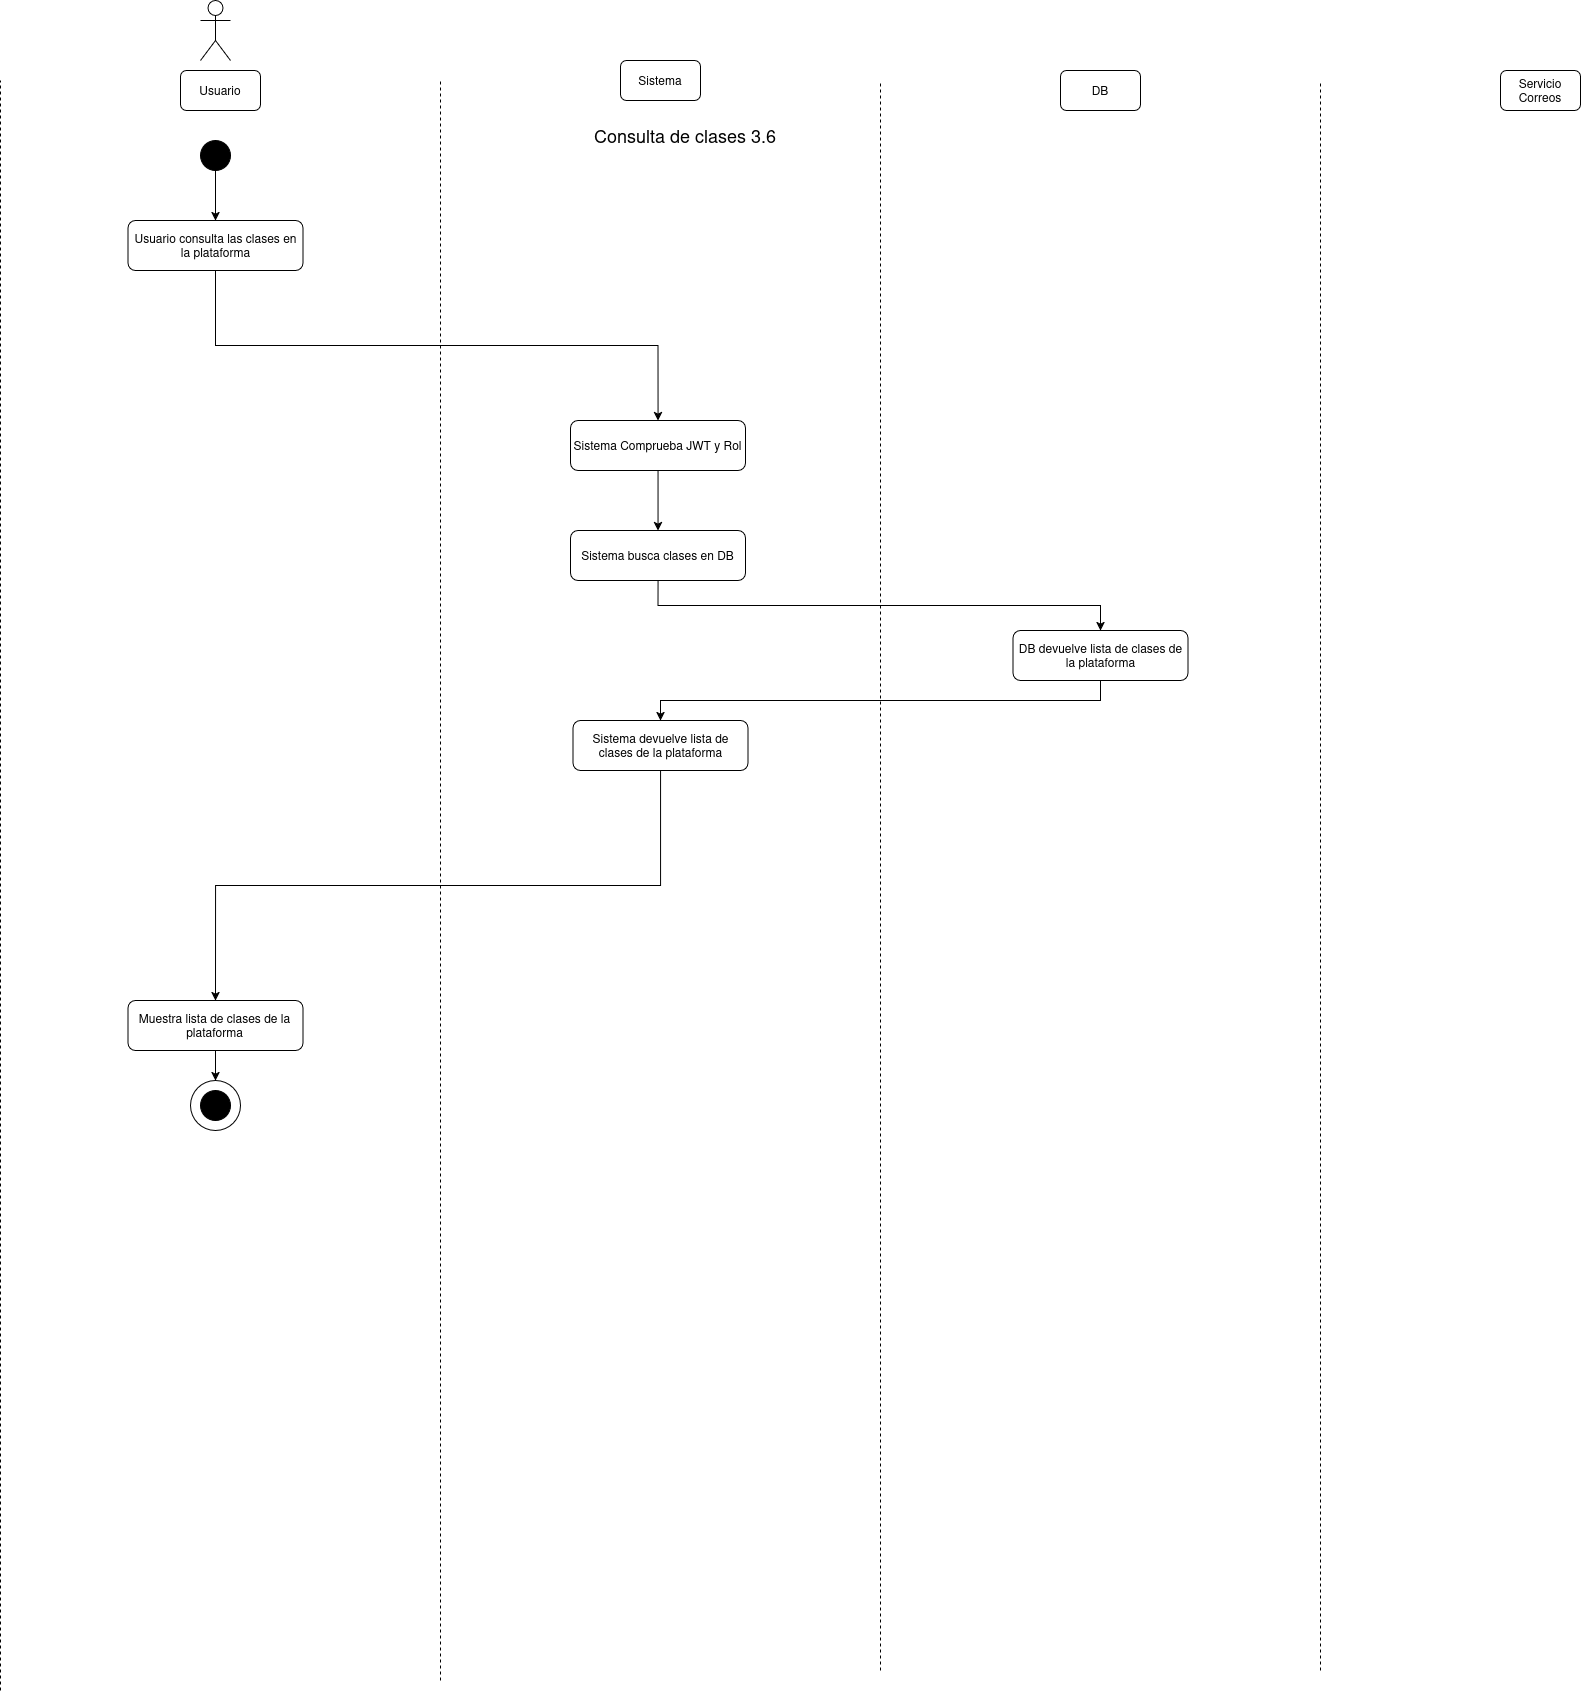

The diagram above was exported from draw.io. Its source (the exported page's mxGraphModel, read from the mxfile embedded in the PNG):
<mxGraphModel dx="1356" dy="795" grid="1" gridSize="10" guides="1" tooltips="1" connect="1" arrows="1" fold="1" page="1" pageScale="1" pageWidth="850" pageHeight="1100" math="0" shadow="0">
  <root>
    <mxCell id="wol5oTAGJa3k_Irg1fQm-0" />
    <mxCell id="wol5oTAGJa3k_Irg1fQm-1" parent="wol5oTAGJa3k_Irg1fQm-0" />
    <mxCell id="wol5oTAGJa3k_Irg1fQm-2" parent="wol5oTAGJa3k_Irg1fQm-1" style="shape=umlActor;verticalLabelPosition=bottom;verticalAlign=top;html=1;outlineConnect=0;" value="" vertex="1">
      <mxGeometry height="60" width="30" x="230" y="40" as="geometry" />
    </mxCell>
    <mxCell id="wol5oTAGJa3k_Irg1fQm-3" parent="wol5oTAGJa3k_Irg1fQm-1" style="rounded=1;whiteSpace=wrap;html=1;" value="Usuario" vertex="1">
      <mxGeometry height="40" width="80" x="210" y="110" as="geometry" />
    </mxCell>
    <mxCell id="wol5oTAGJa3k_Irg1fQm-4" parent="wol5oTAGJa3k_Irg1fQm-1" style="rounded=1;whiteSpace=wrap;html=1;" value="Sistema" vertex="1">
      <mxGeometry height="40" width="80" x="650" y="100" as="geometry" />
    </mxCell>
    <mxCell id="wol5oTAGJa3k_Irg1fQm-5" parent="wol5oTAGJa3k_Irg1fQm-1" style="rounded=1;whiteSpace=wrap;html=1;" value="DB" vertex="1">
      <mxGeometry height="40" width="80" x="1090" y="110" as="geometry" />
    </mxCell>
    <mxCell id="wol5oTAGJa3k_Irg1fQm-6" parent="wol5oTAGJa3k_Irg1fQm-1" style="rounded=1;whiteSpace=wrap;html=1;" value="Servicio Correos" vertex="1">
      <mxGeometry height="40" width="80" x="1530" y="110" as="geometry" />
    </mxCell>
    <mxCell id="wol5oTAGJa3k_Irg1fQm-7" edge="1" parent="wol5oTAGJa3k_Irg1fQm-1" style="endArrow=none;dashed=1;html=1;rounded=0;" value="">
      <mxGeometry height="50" relative="1" width="50" as="geometry">
        <mxPoint x="30" y="1730" as="sourcePoint" />
        <mxPoint x="30" y="120" as="targetPoint" />
      </mxGeometry>
    </mxCell>
    <mxCell id="wol5oTAGJa3k_Irg1fQm-8" edge="1" parent="wol5oTAGJa3k_Irg1fQm-1" style="endArrow=none;dashed=1;html=1;rounded=0;" value="">
      <mxGeometry height="50" relative="1" width="50" as="geometry">
        <mxPoint x="470" y="1720" as="sourcePoint" />
        <mxPoint x="470" y="120" as="targetPoint" />
      </mxGeometry>
    </mxCell>
    <mxCell id="wol5oTAGJa3k_Irg1fQm-9" edge="1" parent="wol5oTAGJa3k_Irg1fQm-1" style="endArrow=none;dashed=1;html=1;rounded=0;" value="">
      <mxGeometry height="50" relative="1" width="50" as="geometry">
        <mxPoint x="910" y="1710" as="sourcePoint" />
        <mxPoint x="910" y="120" as="targetPoint" />
      </mxGeometry>
    </mxCell>
    <mxCell id="wol5oTAGJa3k_Irg1fQm-10" edge="1" parent="wol5oTAGJa3k_Irg1fQm-1" style="endArrow=none;dashed=1;html=1;rounded=0;" value="">
      <mxGeometry height="50" relative="1" width="50" as="geometry">
        <mxPoint x="1350" y="1710" as="sourcePoint" />
        <mxPoint x="1350" y="120" as="targetPoint" />
      </mxGeometry>
    </mxCell>
    <mxCell id="wol5oTAGJa3k_Irg1fQm-11" parent="wol5oTAGJa3k_Irg1fQm-1" style="ellipse;whiteSpace=wrap;html=1;aspect=fixed;strokeColor=#000000;fillColor=#000000;" value="" vertex="1">
      <mxGeometry height="30" width="30" x="230" y="180" as="geometry" />
    </mxCell>
    <mxCell id="wol5oTAGJa3k_Irg1fQm-12" parent="wol5oTAGJa3k_Irg1fQm-1" style="text;html=1;whiteSpace=wrap;strokeColor=none;fillColor=none;align=center;verticalAlign=middle;rounded=0;" value="&lt;div&gt;&lt;font style=&quot;font-size: 18px;&quot;&gt;Consulta de clases 3.6&lt;/font&gt;&lt;/div&gt;" vertex="1">
      <mxGeometry height="30" width="450" x="490" y="160" as="geometry" />
    </mxCell>
    <mxCell id="wol5oTAGJa3k_Irg1fQm-13" edge="1" parent="wol5oTAGJa3k_Irg1fQm-1" source="wol5oTAGJa3k_Irg1fQm-14" style="edgeStyle=orthogonalEdgeStyle;rounded=0;orthogonalLoop=1;jettySize=auto;html=1;entryX=0.5;entryY=0;entryDx=0;entryDy=0;exitX=0.5;exitY=1;exitDx=0;exitDy=0;" target="wol5oTAGJa3k_Irg1fQm-16">
      <mxGeometry relative="1" as="geometry">
        <mxPoint x="250" y="440" as="sourcePoint" />
      </mxGeometry>
    </mxCell>
    <mxCell id="wol5oTAGJa3k_Irg1fQm-14" parent="wol5oTAGJa3k_Irg1fQm-1" style="rounded=1;whiteSpace=wrap;html=1;" value="Usuario consulta las clases en la plataforma" vertex="1">
      <mxGeometry height="50" width="175" x="157.5" y="260" as="geometry" />
    </mxCell>
    <mxCell id="wol5oTAGJa3k_Irg1fQm-15" edge="1" parent="wol5oTAGJa3k_Irg1fQm-1" source="wol5oTAGJa3k_Irg1fQm-16" style="edgeStyle=orthogonalEdgeStyle;rounded=0;orthogonalLoop=1;jettySize=auto;html=1;entryX=0.5;entryY=0;entryDx=0;entryDy=0;" target="wol5oTAGJa3k_Irg1fQm-18">
      <mxGeometry relative="1" as="geometry" />
    </mxCell>
    <mxCell id="wol5oTAGJa3k_Irg1fQm-16" parent="wol5oTAGJa3k_Irg1fQm-1" style="rounded=1;whiteSpace=wrap;html=1;" value="Sistema Comprueba JWT y Rol" vertex="1">
      <mxGeometry height="50" width="175" x="600.04" y="460" as="geometry" />
    </mxCell>
    <mxCell id="wol5oTAGJa3k_Irg1fQm-17" edge="1" parent="wol5oTAGJa3k_Irg1fQm-1" source="wol5oTAGJa3k_Irg1fQm-18" style="edgeStyle=orthogonalEdgeStyle;rounded=0;orthogonalLoop=1;jettySize=auto;html=1;entryX=0.5;entryY=0;entryDx=0;entryDy=0;exitX=0.5;exitY=1;exitDx=0;exitDy=0;" target="wol5oTAGJa3k_Irg1fQm-20">
      <mxGeometry relative="1" as="geometry" />
    </mxCell>
    <mxCell id="wol5oTAGJa3k_Irg1fQm-18" parent="wol5oTAGJa3k_Irg1fQm-1" style="rounded=1;whiteSpace=wrap;html=1;" value="Sistema busca clases en DB" vertex="1">
      <mxGeometry height="50" width="175" x="600.04" y="570" as="geometry" />
    </mxCell>
    <mxCell id="wol5oTAGJa3k_Irg1fQm-19" edge="1" parent="wol5oTAGJa3k_Irg1fQm-1" source="wol5oTAGJa3k_Irg1fQm-20" style="edgeStyle=orthogonalEdgeStyle;rounded=0;orthogonalLoop=1;jettySize=auto;html=1;entryX=0.5;entryY=0;entryDx=0;entryDy=0;exitX=0.5;exitY=1;exitDx=0;exitDy=0;" target="wol5oTAGJa3k_Irg1fQm-21">
      <mxGeometry relative="1" as="geometry" />
    </mxCell>
    <mxCell id="wol5oTAGJa3k_Irg1fQm-20" parent="wol5oTAGJa3k_Irg1fQm-1" style="rounded=1;whiteSpace=wrap;html=1;" value="DB devuelve lista de clases de la plataforma" vertex="1">
      <mxGeometry height="50" width="175" x="1042.5" y="670" as="geometry" />
    </mxCell>
    <mxCell id="wol5oTAGJa3k_Irg1fQm-21" parent="wol5oTAGJa3k_Irg1fQm-1" style="rounded=1;whiteSpace=wrap;html=1;" value="Sistema devuelve lista de clases de la plataforma" vertex="1">
      <mxGeometry height="50" width="175" x="602.5" y="760" as="geometry" />
    </mxCell>
    <mxCell id="wol5oTAGJa3k_Irg1fQm-22" edge="1" parent="wol5oTAGJa3k_Irg1fQm-1" source="wol5oTAGJa3k_Irg1fQm-21" style="edgeStyle=orthogonalEdgeStyle;rounded=0;orthogonalLoop=1;jettySize=auto;html=1;entryX=0.5;entryY=0;entryDx=0;entryDy=0;exitX=0.5;exitY=1;exitDx=0;exitDy=0;" target="wol5oTAGJa3k_Irg1fQm-24">
      <mxGeometry relative="1" as="geometry">
        <mxPoint x="687.54" y="990" as="sourcePoint" />
      </mxGeometry>
    </mxCell>
    <mxCell id="wol5oTAGJa3k_Irg1fQm-23" edge="1" parent="wol5oTAGJa3k_Irg1fQm-1" source="wol5oTAGJa3k_Irg1fQm-24" style="edgeStyle=orthogonalEdgeStyle;rounded=0;orthogonalLoop=1;jettySize=auto;html=1;entryX=0.5;entryY=0;entryDx=0;entryDy=0;" target="wol5oTAGJa3k_Irg1fQm-25">
      <mxGeometry relative="1" as="geometry" />
    </mxCell>
    <mxCell id="wol5oTAGJa3k_Irg1fQm-24" parent="wol5oTAGJa3k_Irg1fQm-1" style="rounded=1;whiteSpace=wrap;html=1;" value="Muestra lista de clases de la plataforma" vertex="1">
      <mxGeometry height="50" width="175" x="157.45999999999998" y="1040" as="geometry" />
    </mxCell>
    <mxCell id="wol5oTAGJa3k_Irg1fQm-25" parent="wol5oTAGJa3k_Irg1fQm-1" style="ellipse;whiteSpace=wrap;html=1;aspect=fixed;" value="" vertex="1">
      <mxGeometry height="50" width="50" x="219.99999999999997" y="1120" as="geometry" />
    </mxCell>
    <mxCell id="wol5oTAGJa3k_Irg1fQm-26" parent="wol5oTAGJa3k_Irg1fQm-1" style="ellipse;whiteSpace=wrap;html=1;aspect=fixed;strokeColor=#000000;fillColor=#000000;" value="" vertex="1">
      <mxGeometry height="30" width="30" x="229.99999999999997" y="1130" as="geometry" />
    </mxCell>
    <mxCell id="wol5oTAGJa3k_Irg1fQm-27" edge="1" parent="wol5oTAGJa3k_Irg1fQm-1" source="wol5oTAGJa3k_Irg1fQm-11" style="edgeStyle=orthogonalEdgeStyle;rounded=0;orthogonalLoop=1;jettySize=auto;html=1;entryX=0.5;entryY=0;entryDx=0;entryDy=0;exitX=0.5;exitY=1;exitDx=0;exitDy=0;" target="wol5oTAGJa3k_Irg1fQm-14">
      <mxGeometry relative="1" as="geometry">
        <mxPoint x="244.96000000000004" y="310" as="sourcePoint" />
      </mxGeometry>
    </mxCell>
  </root>
</mxGraphModel>